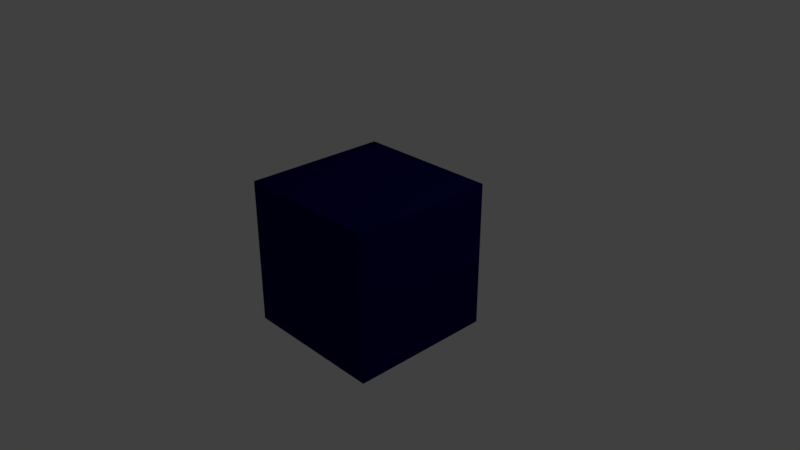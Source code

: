 # Source: ground_spine.blend  (saved by Blender 2.79.0; exported with 4.5.12 LTS)
import bpy
from mathutils import Matrix  # noqa: F401  (used for matrix-valued properties, if any)

bpy.ops.wm.read_factory_settings(use_empty=True)
scene = bpy.context.scene
scene.name = 'Scene'

# ---- collections
col_collection_1 = bpy.data.collections.new('Collection 1'); scene.collection.children.link(col_collection_1)

# ---- materials (node trees are filled in below, after node groups)
mat_material = bpy.data.materials.new('Material')
mat_material.alpha_threshold = 0.0
mat_material.use_transparent_shadow = False
mat_material.diffuse_color = (0.002909, 0.001511, 0.07658, 1.0)
mat_material.roughness = 0.5
mat_material.line_color = (0.0, 0.0, 0.0, 1.0)

# ---- material node trees

# ---- world
world_world = bpy.data.worlds.new('World'); scene.world = world_world
world_world.color = (0.05088, 0.05088, 0.05088)
world_world.use_sun_shadow = False
world_world.sun_shadow_jitter_overblur = 0.0
world_world.cycles.sampling_method = 'MANUAL'

# ---- cameras
cam_camera = bpy.data.cameras.new('Camera')
cam_camera.clip_end = 100.0
cam_camera.lens = 35.0
cam_camera.sensor_width = 32.0
cam_camera.sensor_height = 18.0
cam_camera.ortho_scale = 7.314
cam_camera.dof.focus_distance = 0.0
cam_camera.dof.aperture_fstop = 128.0

# ---- lights
light_lamp = bpy.data.lights.new('Lamp', 'POINT')
light_lamp.transmission_factor = 0.0
light_lamp.cutoff_distance = 30.0
light_lamp.energy = 100.0
light_lamp.shadow_buffer_clip_start = 1.001
light_lamp.shadow_soft_size = 0.1
light_lamp.shadow_maximum_resolution = 0.006
light_lamp.use_absolute_resolution = True

# ---- meshes
me_cube_001 = bpy.data.meshes.new('Cube.001')
me_cube_001.from_pydata([(0.451, 0.451, -1.0), (0.451, -0.451, -1.0), (-0.451, -0.451, -1.0), (-0.451, 0.451, -1.0), (-1.341e-07, -1.788e-07, 1.0)], [], [(0, 1, 2, 3), (0, 4, 1), (1, 4, 2), (2, 4, 3), (4, 0, 3)])
me_cube_001.materials.append(mat_material)
me_cube_001.use_remesh_preserve_volume = False
me_cube_001.use_remesh_preserve_attributes = False
me_cube_001.use_mirror_vertex_groups = False
me_cube_001.update()
me_cube = bpy.data.meshes.new('Cube')
me_cube.from_pydata([(1.0, 1.0, -1.0), (1.0, -1.0, -1.0), (-1.0, -1.0, -1.0), (-1.0, 1.0, -1.0), (1.0, 1.0, 1.0), (1.0, -1.0, 1.0), (-1.0, -1.0, 1.0), (-1.0, 1.0, 1.0)], [], [(0, 1, 2, 3), (4, 7, 6, 5), (0, 4, 5, 1), (1, 5, 6, 2), (2, 6, 7, 3), (4, 0, 3, 7)])
me_cube.materials.append(mat_material)
me_cube.use_remesh_preserve_volume = False
me_cube.use_remesh_preserve_attributes = False
me_cube.use_mirror_vertex_groups = False
me_cube.update()

# ---- objects
ob_ground_spine = bpy.data.objects.new('ground_spine', me_cube_001)
ob_cube = bpy.data.objects.new('Cube', me_cube)
ob_lamp = bpy.data.objects.new('Lamp', light_lamp)
ob_camera = bpy.data.objects.new('Camera', cam_camera)

# ---- transforms, parenting, visibility, modifiers, constraints
ob_ground_spine.location = (0.0, 0.0, 0.0)
ob_ground_spine.rotation_euler = (0.0, -0.0, 0.7854)
ob_ground_spine.lock_rotations_4d = False
ob_ground_spine.empty_display_type = 'ARROWS'
ob_ground_spine.lineart.crease_threshold = 0.0
ob_cube.location = (0.0, 0.0, 0.0)
ob_cube.lock_rotations_4d = False
ob_cube.empty_display_type = 'ARROWS'
ob_cube.lineart.crease_threshold = 0.0
ob_lamp.location = (4.076, 1.005, 5.904)
ob_lamp.rotation_euler = (0.6503, 0.05522, 1.866)
ob_lamp.lock_rotations_4d = False
ob_lamp.empty_display_type = 'ARROWS'
ob_lamp.color = (0.0, 0.0, 0.0, 0.0)
ob_lamp.lineart.crease_threshold = 0.0
ob_camera.location = (7.481, -6.508, 5.344)
ob_camera.rotation_euler = (1.109, 0.0, 0.8149)
ob_camera.lock_rotations_4d = False
ob_camera.empty_display_type = 'ARROWS'
ob_camera.color = (0.0, 0.0, 0.0, 0.0)
ob_camera.display_type = 'WIRE'
ob_camera.lineart.crease_threshold = 0.0

# ---- collection membership
col_collection_1.objects.link(ob_ground_spine)
col_collection_1.objects.link(ob_cube)
col_collection_1.objects.link(ob_lamp)
col_collection_1.objects.link(ob_camera)

# ---- scene / render settings (as saved in the file)
scene.camera = ob_camera
scene.frame_start = 1; scene.frame_end = 250; scene.frame_set(1)
scene.render.engine = 'BLENDER_EEVEE_NEXT'
scene.render.resolution_percentage = 50
scene.render.dither_intensity = 0.0
scene.cycles.use_denoising = False
scene.cycles.samples = 128
scene.cycles.sampling_pattern = 'TABULATED_SOBOL'
scene.cycles.use_adaptive_sampling = False
scene.cycles.use_light_tree = False
scene.cycles.blur_glossy = 0.0
scene.cycles.sample_clamp_indirect = 0.0
scene.view_settings.view_transform = 'Standard'
bpy.context.view_layer.update()
